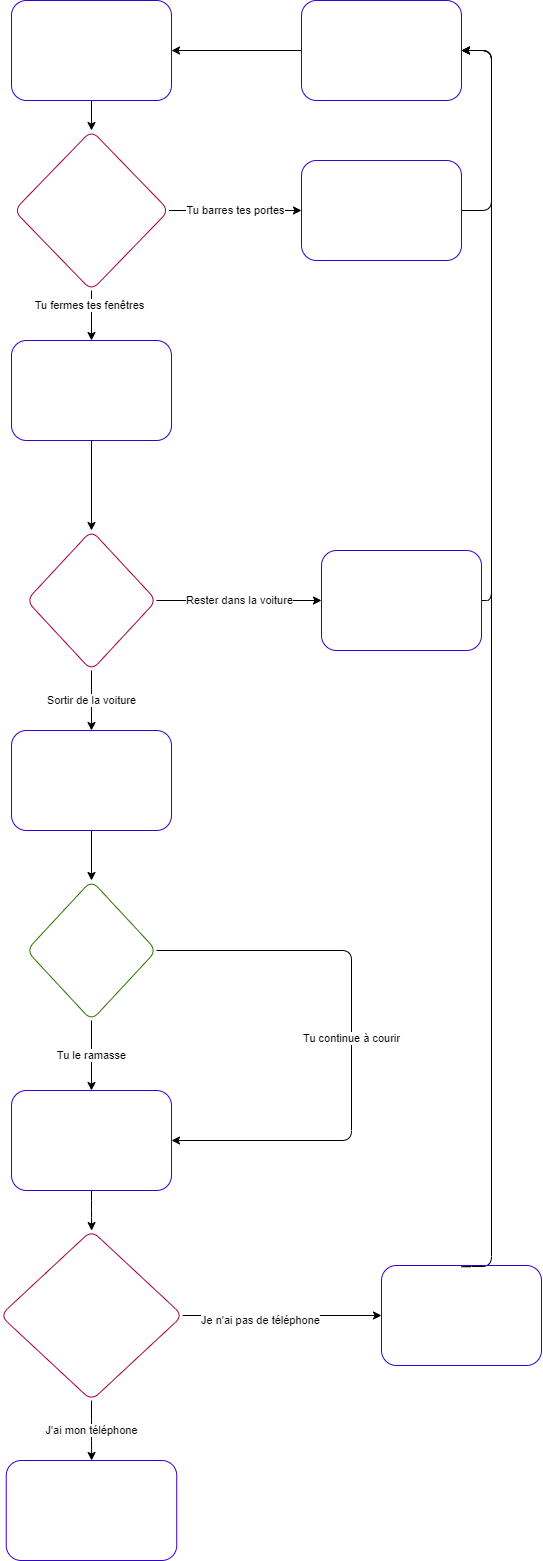

The diagram above was exported from draw.io. Its source (the exported page's mxGraphModel, read from the mxfile embedded in the PNG):
<mxGraphModel dx="1130" dy="779" grid="1" gridSize="10" guides="1" tooltips="1" connect="1" arrows="1" fold="1" page="1" pageScale="1" pageWidth="850" pageHeight="1100" math="0" shadow="0">
  <root>
    <mxCell id="0" />
    <mxCell id="1" parent="0" />
    <mxCell id="8" style="edgeStyle=none;html=1;exitX=0.5;exitY=1;exitDx=0;exitDy=0;entryX=0.5;entryY=0;entryDx=0;entryDy=0;" parent="1" source="2" target="3" edge="1">
      <mxGeometry relative="1" as="geometry" />
    </mxCell>
    <mxCell id="2" value="Tu conduis voir tes grand parents dans la campagne entre deux forêt.Tout d'un coup ta voiture s'arrête.&amp;nbsp; tu vois une grosse silhouette dans les bois." style="rounded=1;whiteSpace=wrap;html=1;fillColor=none;fontColor=#ffffff;strokeColor=#3700CC;" parent="1" vertex="1">
      <mxGeometry x="500" y="180" width="160" height="100" as="geometry" />
    </mxCell>
    <mxCell id="9" style="edgeStyle=none;html=1;exitX=0.5;exitY=1;exitDx=0;exitDy=0;" parent="1" source="3" target="4" edge="1">
      <mxGeometry relative="1" as="geometry" />
    </mxCell>
    <mxCell id="13" value="Tu fermes tes fenêtres" style="edgeLabel;html=1;align=center;verticalAlign=middle;resizable=0;points=[];" parent="9" vertex="1" connectable="0">
      <mxGeometry x="-0.44" y="-3" relative="1" as="geometry">
        <mxPoint as="offset" />
      </mxGeometry>
    </mxCell>
    <mxCell id="12" value="Tu barres tes portes" style="edgeStyle=none;html=1;exitX=1;exitY=0.5;exitDx=0;exitDy=0;" parent="1" source="3" target="11" edge="1">
      <mxGeometry relative="1" as="geometry" />
    </mxCell>
    <mxCell id="3" value="&amp;nbsp;Tu vois une grosse silhouette dans les bois." style="rhombus;whiteSpace=wrap;html=1;rounded=1;fillColor=none;fontColor=#ffffff;strokeColor=#A50040;" parent="1" vertex="1">
      <mxGeometry x="502.5" y="310" width="155" height="160" as="geometry" />
    </mxCell>
    <mxCell id="10" style="edgeStyle=none;html=1;exitX=0.5;exitY=1;exitDx=0;exitDy=0;" parent="1" source="4" target="5" edge="1">
      <mxGeometry relative="1" as="geometry" />
    </mxCell>
    <mxCell id="4" value="Le son a alerter la grosse silhouette." style="rounded=1;whiteSpace=wrap;html=1;fillColor=none;fontColor=#ffffff;strokeColor=#3700CC;" parent="1" vertex="1">
      <mxGeometry x="500" y="520" width="160" height="100" as="geometry" />
    </mxCell>
    <mxCell id="15" value="Rester dans la voiture" style="edgeStyle=none;html=1;exitX=1;exitY=0.5;exitDx=0;exitDy=0;" parent="1" source="5" target="14" edge="1">
      <mxGeometry relative="1" as="geometry" />
    </mxCell>
    <mxCell id="16" value="Sortir de la voiture" style="edgeStyle=none;html=1;exitX=0.5;exitY=1;exitDx=0;exitDy=0;entryX=0.5;entryY=0;entryDx=0;entryDy=0;" parent="1" source="5" target="6" edge="1">
      <mxGeometry relative="1" as="geometry" />
    </mxCell>
    <mxCell id="5" value="Elle se dirige vers toi" style="rhombus;whiteSpace=wrap;html=1;rounded=1;fillColor=none;fontColor=#ffffff;strokeColor=#A50040;" parent="1" vertex="1">
      <mxGeometry x="515" y="710" width="130" height="140" as="geometry" />
    </mxCell>
    <mxCell id="23" style="edgeStyle=orthogonalEdgeStyle;html=1;exitX=0.5;exitY=1;exitDx=0;exitDy=0;" parent="1" source="6" target="7" edge="1">
      <mxGeometry relative="1" as="geometry" />
    </mxCell>
    <mxCell id="6" value="Tu sort de la voiture et cours dans la direction opposé au monstre" style="rounded=1;whiteSpace=wrap;html=1;fillColor=none;fontColor=#ffffff;strokeColor=#3700CC;" parent="1" vertex="1">
      <mxGeometry x="500" y="910" width="160" height="100" as="geometry" />
    </mxCell>
    <mxCell id="26" value="Tu le ramasse" style="edgeStyle=orthogonalEdgeStyle;html=1;exitX=0.5;exitY=1;exitDx=0;exitDy=0;" parent="1" source="7" target="25" edge="1">
      <mxGeometry relative="1" as="geometry" />
    </mxCell>
    <mxCell id="27" value="Tu continue à courir" style="edgeStyle=orthogonalEdgeStyle;html=1;exitX=1;exitY=0.5;exitDx=0;exitDy=0;entryX=1;entryY=0.5;entryDx=0;entryDy=0;" parent="1" source="7" target="25" edge="1">
      <mxGeometry relative="1" as="geometry">
        <Array as="points">
          <mxPoint x="840" y="1130" />
          <mxPoint x="840" y="1320" />
        </Array>
      </mxGeometry>
    </mxCell>
    <mxCell id="7" value="Ton téléphone tombe" style="rhombus;whiteSpace=wrap;html=1;rounded=1;fillColor=none;fontColor=#ffffff;strokeColor=#2D7600;" parent="1" vertex="1">
      <mxGeometry x="515" y="1060" width="130" height="140" as="geometry" />
    </mxCell>
    <mxCell id="22" style="edgeStyle=orthogonalEdgeStyle;html=1;exitX=1;exitY=0.5;exitDx=0;exitDy=0;entryX=1;entryY=0.5;entryDx=0;entryDy=0;" parent="1" source="11" target="18" edge="1">
      <mxGeometry relative="1" as="geometry">
        <Array as="points">
          <mxPoint x="980" y="390" />
          <mxPoint x="980" y="230" />
        </Array>
      </mxGeometry>
    </mxCell>
    <mxCell id="11" value="Tes portes sont déja fermer et le bruit du clique à alerter la silhouette qui te prends par ta fenêtre et te mange." style="rounded=1;whiteSpace=wrap;html=1;fillColor=none;fontColor=#ffffff;strokeColor=#3700CC;" parent="1" vertex="1">
      <mxGeometry x="790" y="340" width="160" height="100" as="geometry" />
    </mxCell>
    <mxCell id="21" style="edgeStyle=orthogonalEdgeStyle;html=1;exitX=1;exitY=0.5;exitDx=0;exitDy=0;entryX=1;entryY=0.5;entryDx=0;entryDy=0;" parent="1" source="14" target="18" edge="1">
      <mxGeometry relative="1" as="geometry" />
    </mxCell>
    <mxCell id="14" value="Le son a alerter la grosse silhouette." style="rounded=1;whiteSpace=wrap;html=1;fillColor=none;fontColor=#ffffff;strokeColor=#3700CC;" parent="1" vertex="1">
      <mxGeometry x="810" y="730" width="160" height="100" as="geometry" />
    </mxCell>
    <mxCell id="20" style="edgeStyle=orthogonalEdgeStyle;html=1;exitX=0;exitY=0.5;exitDx=0;exitDy=0;entryX=1;entryY=0.5;entryDx=0;entryDy=0;" parent="1" source="18" target="2" edge="1">
      <mxGeometry relative="1" as="geometry" />
    </mxCell>
    <mxCell id="18" value="Vous êtes mort" style="rounded=1;whiteSpace=wrap;html=1;fillColor=none;fontColor=#ffffff;strokeColor=#3700CC;" parent="1" vertex="1">
      <mxGeometry x="790" y="180" width="160" height="100" as="geometry" />
    </mxCell>
    <mxCell id="34" style="edgeStyle=orthogonalEdgeStyle;html=1;exitX=0.5;exitY=1;exitDx=0;exitDy=0;" parent="1" source="25" target="33" edge="1">
      <mxGeometry relative="1" as="geometry" />
    </mxCell>
    <mxCell id="25" value="Tu sort de la voiture et cours dans la direction opposé au monstre,tu te perd dans la forêt mais tu ne vois plus la grosse silhouette à tes trousses." style="rounded=1;whiteSpace=wrap;html=1;fillColor=none;fontColor=#ffffff;strokeColor=#3700CC;" parent="1" vertex="1">
      <mxGeometry x="500" y="1270" width="160" height="100" as="geometry" />
    </mxCell>
    <mxCell id="37" value="J'ai mon téléphone" style="edgeStyle=orthogonalEdgeStyle;html=1;exitX=0.5;exitY=1;exitDx=0;exitDy=0;" parent="1" source="33" target="36" edge="1">
      <mxGeometry relative="1" as="geometry" />
    </mxCell>
    <mxCell id="39" style="edgeStyle=orthogonalEdgeStyle;html=1;exitX=1;exitY=0.5;exitDx=0;exitDy=0;" parent="1" source="33" target="38" edge="1">
      <mxGeometry relative="1" as="geometry" />
    </mxCell>
    <mxCell id="40" value="Je n'ai pas de téléphone" style="edgeLabel;html=1;align=center;verticalAlign=middle;resizable=0;points=[];" parent="39" vertex="1" connectable="0">
      <mxGeometry x="-0.2267" y="-4" relative="1" as="geometry">
        <mxPoint as="offset" />
      </mxGeometry>
    </mxCell>
    <mxCell id="33" value="Tu dois appeler à l'aide pour&lt;br&gt;qu'on te retrouve" style="rhombus;whiteSpace=wrap;html=1;rounded=1;fillColor=none;fontColor=#ffffff;strokeColor=#A50040;" parent="1" vertex="1">
      <mxGeometry x="488.75" y="1410" width="182.5" height="170" as="geometry" />
    </mxCell>
    <mxCell id="36" value="Tu appeles les secours et ils finissent par te trouver dans les bois,ils t'excorte chez ted grands parents sain et sauf et ta voiture est remaorqué et est envoyer chez le mécanicien" style="rounded=1;whiteSpace=wrap;html=1;fillColor=none;fontColor=#ffffff;strokeColor=#3700CC;" parent="1" vertex="1">
      <mxGeometry x="494.75" y="1640" width="170.5" height="100" as="geometry" />
    </mxCell>
    <mxCell id="41" style="edgeStyle=orthogonalEdgeStyle;html=1;exitX=0.5;exitY=0;exitDx=0;exitDy=0;entryX=1;entryY=0.5;entryDx=0;entryDy=0;" parent="1" source="38" target="18" edge="1">
      <mxGeometry relative="1" as="geometry">
        <Array as="points">
          <mxPoint x="980" y="1446" />
          <mxPoint x="980" y="230" />
        </Array>
      </mxGeometry>
    </mxCell>
    <mxCell id="38" value="Tu nas pas pu appeler les secours et après de longues heures a errer seul dans la forêt,le monstre t'a trouver." style="rounded=1;whiteSpace=wrap;html=1;fillColor=none;fontColor=#ffffff;strokeColor=#3700CC;" parent="1" vertex="1">
      <mxGeometry x="870" y="1445" width="160" height="100" as="geometry" />
    </mxCell>
  </root>
</mxGraphModel>